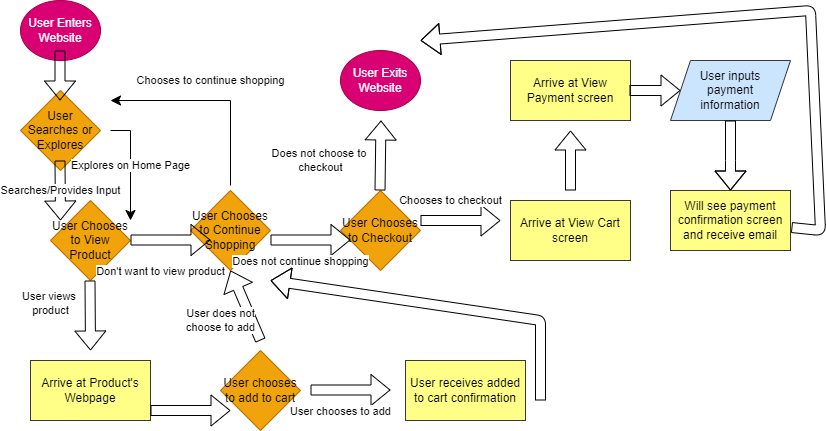

The diagram above was exported from draw.io. Its source (the exported page's mxGraphModel, read from the mxfile embedded in the PNG):
<mxGraphModel dx="1175" dy="548" grid="1" gridSize="10" guides="1" tooltips="1" connect="1" arrows="1" fold="1" page="1" pageScale="1" pageWidth="850" pageHeight="1100" math="0" shadow="0">
  <root>
    <mxCell id="0" />
    <mxCell id="1" parent="0" />
    <mxCell id="2" value="User Enters Website" style="ellipse;whiteSpace=wrap;html=1;fillColor=#d80073;fontColor=#ffffff;strokeColor=#A50040;" vertex="1" parent="1">
      <mxGeometry x="40" y="10" width="80" height="60" as="geometry" />
    </mxCell>
    <mxCell id="3" value="User Searches or Explores" style="rhombus;whiteSpace=wrap;html=1;fillColor=#f0a30a;fontColor=#000000;strokeColor=#BD7000;" vertex="1" parent="1">
      <mxGeometry x="40" y="100" width="80" height="80" as="geometry" />
    </mxCell>
    <mxCell id="4" value="" style="shape=flexArrow;endArrow=classic;html=1;" edge="1" parent="1">
      <mxGeometry width="50" height="50" relative="1" as="geometry">
        <mxPoint x="79.5" y="60" as="sourcePoint" />
        <mxPoint x="79.5" y="110" as="targetPoint" />
      </mxGeometry>
    </mxCell>
    <mxCell id="6" value="Searches/Provides Input" style="shape=flexArrow;endArrow=classic;html=1;fontColor=#000000;labelBackgroundColor=#FFFFFF;" edge="1" parent="1">
      <mxGeometry width="50" height="50" relative="1" as="geometry">
        <mxPoint x="79.5" y="170" as="sourcePoint" />
        <mxPoint x="80" y="230" as="targetPoint" />
      </mxGeometry>
    </mxCell>
    <mxCell id="8" value="Explores on Home Page" style="edgeStyle=elbowEdgeStyle;elbow=vertical;endArrow=classic;html=1;curved=0;rounded=0;endSize=8;startSize=8;fontColor=#000000;labelBackgroundColor=#FFFFFF;" edge="1" parent="1">
      <mxGeometry width="50" height="50" relative="1" as="geometry">
        <mxPoint x="130" y="140" as="sourcePoint" />
        <mxPoint x="150" y="230" as="targetPoint" />
        <Array as="points">
          <mxPoint x="180" y="140" />
        </Array>
        <mxPoint as="offset" />
      </mxGeometry>
    </mxCell>
    <mxCell id="9" value="User Chooses to View Product" style="rhombus;whiteSpace=wrap;html=1;fillColor=#f0a30a;fontColor=#000000;strokeColor=#BD7000;" vertex="1" parent="1">
      <mxGeometry x="70" y="210" width="80" height="80" as="geometry" />
    </mxCell>
    <mxCell id="11" value="User Chooses to Continue Shopping" style="rhombus;whiteSpace=wrap;html=1;fillColor=#f0a30a;fontColor=#000000;strokeColor=#BD7000;" vertex="1" parent="1">
      <mxGeometry x="210" y="200" width="80" height="80" as="geometry" />
    </mxCell>
    <mxCell id="10" value="Don't want to view product" style="shape=flexArrow;endArrow=classic;html=1;fontColor=#000000;labelBackgroundColor=#FFFFFF;" edge="1" parent="1">
      <mxGeometry x="-0.25" y="-30" width="50" height="50" relative="1" as="geometry">
        <mxPoint x="150" y="249.5" as="sourcePoint" />
        <mxPoint x="230" y="249.5" as="targetPoint" />
        <mxPoint y="1" as="offset" />
      </mxGeometry>
    </mxCell>
    <mxCell id="12" value="Chooses to continue shopping" style="edgeStyle=elbowEdgeStyle;elbow=vertical;endArrow=classic;html=1;curved=0;rounded=0;endSize=8;startSize=8;fontColor=#000000;labelBackgroundColor=#FFFFFF;" edge="1" parent="1">
      <mxGeometry x="0.0244" y="-20" width="50" height="50" relative="1" as="geometry">
        <mxPoint x="250" y="195" as="sourcePoint" />
        <mxPoint x="130" y="110" as="targetPoint" />
        <Array as="points">
          <mxPoint x="230" y="110" />
        </Array>
        <mxPoint as="offset" />
      </mxGeometry>
    </mxCell>
    <mxCell id="13" value="User Chooses to Checkout" style="rhombus;whiteSpace=wrap;html=1;fillColor=#f0a30a;fontColor=#000000;strokeColor=#BD7000;" vertex="1" parent="1">
      <mxGeometry x="360" y="200" width="80" height="80" as="geometry" />
    </mxCell>
    <mxCell id="14" value="Does not continue shopping" style="shape=flexArrow;endArrow=classic;html=1;fontColor=#000000;labelBackgroundColor=#FFFFFF;" edge="1" parent="1">
      <mxGeometry x="-0.25" y="-20" width="50" height="50" relative="1" as="geometry">
        <mxPoint x="290" y="249.5" as="sourcePoint" />
        <mxPoint x="370" y="249.5" as="targetPoint" />
        <mxPoint y="1" as="offset" />
      </mxGeometry>
    </mxCell>
    <mxCell id="15" value="Does not choose to&amp;nbsp;&lt;br&gt;checkout" style="shape=flexArrow;endArrow=classic;html=1;fontColor=#000000;labelBackgroundColor=#FFFFFF;" edge="1" parent="1">
      <mxGeometry x="-0.1673" y="60" width="50" height="50" relative="1" as="geometry">
        <mxPoint x="399.5" y="200" as="sourcePoint" />
        <mxPoint x="400.5" y="130" as="targetPoint" />
        <mxPoint as="offset" />
      </mxGeometry>
    </mxCell>
    <mxCell id="16" value="User Exits Website" style="ellipse;whiteSpace=wrap;html=1;fillColor=#d80073;fontColor=#ffffff;strokeColor=#A50040;" vertex="1" parent="1">
      <mxGeometry x="360" y="60" width="80" height="60" as="geometry" />
    </mxCell>
    <mxCell id="17" value="Chooses to checkout" style="shape=flexArrow;endArrow=classic;html=1;fontColor=#000000;labelBackgroundColor=#FFFFFF;" edge="1" parent="1">
      <mxGeometry x="-0.25" y="20" width="50" height="50" relative="1" as="geometry">
        <mxPoint x="440" y="230" as="sourcePoint" />
        <mxPoint x="520" y="230" as="targetPoint" />
        <mxPoint as="offset" />
      </mxGeometry>
    </mxCell>
    <mxCell id="18" value="&lt;font color=&quot;#000000&quot;&gt;Arrive at View Cart&lt;br&gt;screen&lt;br&gt;&lt;/font&gt;" style="rounded=0;whiteSpace=wrap;html=1;fillColor=#ffff88;strokeColor=#36393d;" vertex="1" parent="1">
      <mxGeometry x="530" y="210" width="120" height="60" as="geometry" />
    </mxCell>
    <mxCell id="22" value="" style="shape=flexArrow;endArrow=classic;html=1;" edge="1" parent="1">
      <mxGeometry width="50" height="50" relative="1" as="geometry">
        <mxPoint x="590" y="200" as="sourcePoint" />
        <mxPoint x="590" y="140" as="targetPoint" />
      </mxGeometry>
    </mxCell>
    <mxCell id="23" value="&lt;font color=&quot;#000000&quot;&gt;Arrive at View Payment screen&lt;br&gt;&lt;/font&gt;" style="rounded=0;whiteSpace=wrap;html=1;fillColor=#ffff88;strokeColor=#36393d;" vertex="1" parent="1">
      <mxGeometry x="530" y="70" width="120" height="60" as="geometry" />
    </mxCell>
    <mxCell id="24" value="User inputs&lt;br&gt;payment&lt;br&gt;information" style="shape=parallelogram;perimeter=parallelogramPerimeter;whiteSpace=wrap;html=1;fixedSize=1;fillColor=#cce5ff;strokeColor=#36393d;fontColor=#000000;" vertex="1" parent="1">
      <mxGeometry x="690" y="70" width="120" height="60" as="geometry" />
    </mxCell>
    <mxCell id="25" value="" style="shape=flexArrow;endArrow=classic;html=1;" edge="1" parent="1" target="24">
      <mxGeometry width="50" height="50" relative="1" as="geometry">
        <mxPoint x="649" y="100" as="sourcePoint" />
        <mxPoint x="649" y="40" as="targetPoint" />
      </mxGeometry>
    </mxCell>
    <mxCell id="26" value="&lt;font color=&quot;#000000&quot;&gt;Will see payment confirmation screen and receive email&lt;br&gt;&lt;/font&gt;" style="rounded=0;whiteSpace=wrap;html=1;fillColor=#ffff88;strokeColor=#36393d;" vertex="1" parent="1">
      <mxGeometry x="690" y="200" width="120" height="60" as="geometry" />
    </mxCell>
    <mxCell id="27" value="" style="shape=flexArrow;endArrow=classic;html=1;exitX=0.5;exitY=1;exitDx=0;exitDy=0;entryX=0.5;entryY=0;entryDx=0;entryDy=0;" edge="1" parent="1" source="24" target="26">
      <mxGeometry width="50" height="50" relative="1" as="geometry">
        <mxPoint x="749.5" y="190" as="sourcePoint" />
        <mxPoint x="750" y="190" as="targetPoint" />
        <Array as="points">
          <mxPoint x="750" y="170" />
        </Array>
      </mxGeometry>
    </mxCell>
    <mxCell id="28" value="" style="shape=flexArrow;endArrow=classic;html=1;exitX=1.008;exitY=0.617;exitDx=0;exitDy=0;exitPerimeter=0;" edge="1" parent="1" source="26">
      <mxGeometry width="50" height="50" relative="1" as="geometry">
        <mxPoint x="749.5" y="270" as="sourcePoint" />
        <mxPoint x="440" y="50" as="targetPoint" />
        <Array as="points">
          <mxPoint x="840" y="240" />
          <mxPoint x="830" y="20" />
        </Array>
      </mxGeometry>
    </mxCell>
    <mxCell id="29" value="User views&amp;nbsp;&lt;br&gt;product" style="shape=flexArrow;endArrow=classic;html=1;fontColor=#000000;labelBackgroundColor=#FFFFFF;" edge="1" parent="1">
      <mxGeometry x="-0.3444" y="-40" width="50" height="50" relative="1" as="geometry">
        <mxPoint x="109.5" y="290" as="sourcePoint" />
        <mxPoint x="110" y="360" as="targetPoint" />
        <mxPoint as="offset" />
      </mxGeometry>
    </mxCell>
    <mxCell id="30" value="&lt;font color=&quot;#000000&quot;&gt;Arrive at Product's Webpage&lt;br&gt;&lt;/font&gt;" style="rounded=0;whiteSpace=wrap;html=1;fillColor=#ffff88;strokeColor=#36393d;" vertex="1" parent="1">
      <mxGeometry x="50" y="370" width="120" height="60" as="geometry" />
    </mxCell>
    <mxCell id="31" value="User chooses to add to cart" style="rhombus;whiteSpace=wrap;html=1;fillColor=#f0a30a;fontColor=#000000;strokeColor=#BD7000;" vertex="1" parent="1">
      <mxGeometry x="240" y="360" width="80" height="80" as="geometry" />
    </mxCell>
    <mxCell id="33" value="" style="shape=flexArrow;endArrow=classic;html=1;fontColor=#000000;labelBackgroundColor=#FFFFFF;" edge="1" parent="1">
      <mxGeometry y="20" width="50" height="50" relative="1" as="geometry">
        <mxPoint x="170" y="420" as="sourcePoint" />
        <mxPoint x="250" y="420" as="targetPoint" />
        <mxPoint as="offset" />
      </mxGeometry>
    </mxCell>
    <mxCell id="34" value="User chooses to add" style="shape=flexArrow;endArrow=classic;html=1;fontColor=#000000;labelBackgroundColor=#FFFFFF;" edge="1" parent="1">
      <mxGeometry x="-0.25" y="-20" width="50" height="50" relative="1" as="geometry">
        <mxPoint x="330" y="399.5" as="sourcePoint" />
        <mxPoint x="410" y="399.5" as="targetPoint" />
        <mxPoint y="1" as="offset" />
      </mxGeometry>
    </mxCell>
    <mxCell id="35" value="User does not&lt;br&gt;choose to add" style="shape=flexArrow;endArrow=classic;html=1;fontColor=#000000;labelBackgroundColor=#FFFFFF;entryX=0.5;entryY=1;entryDx=0;entryDy=0;" edge="1" parent="1" target="11">
      <mxGeometry x="-0.1034" y="29" width="50" height="50" relative="1" as="geometry">
        <mxPoint x="280" y="350" as="sourcePoint" />
        <mxPoint x="310" y="350" as="targetPoint" />
        <Array as="points">
          <mxPoint x="280" y="350" />
        </Array>
        <mxPoint as="offset" />
      </mxGeometry>
    </mxCell>
    <mxCell id="38" value="&lt;font color=&quot;#000000&quot;&gt;User receives added to cart confirmation&lt;br&gt;&lt;/font&gt;" style="rounded=0;whiteSpace=wrap;html=1;fillColor=#ffff88;strokeColor=#36393d;" vertex="1" parent="1">
      <mxGeometry x="425" y="370" width="120" height="60" as="geometry" />
    </mxCell>
    <mxCell id="40" value="" style="shape=flexArrow;endArrow=classic;html=1;" edge="1" parent="1">
      <mxGeometry width="50" height="50" relative="1" as="geometry">
        <mxPoint x="560" y="410" as="sourcePoint" />
        <mxPoint x="290" y="290" as="targetPoint" />
        <Array as="points">
          <mxPoint x="560" y="330" />
        </Array>
      </mxGeometry>
    </mxCell>
  </root>
</mxGraphModel>